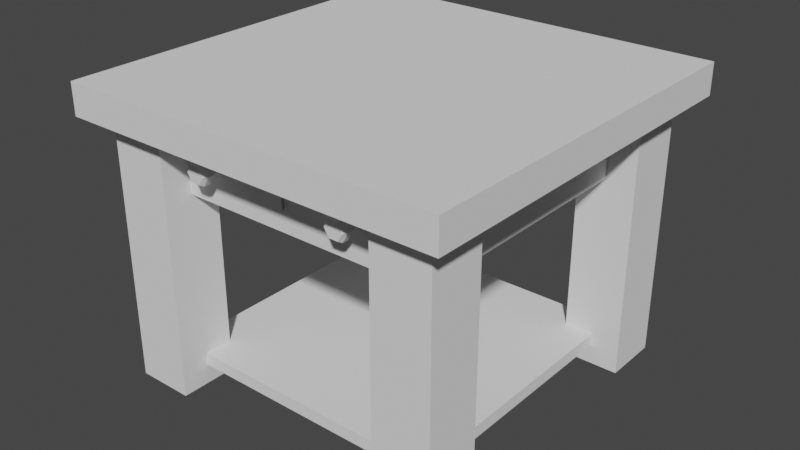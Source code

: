 # Source: coffee_table.blend  (saved by Blender 2.93.21; exported with 4.5.12 LTS)
import bpy
from mathutils import Matrix  # noqa: F401  (used for matrix-valued properties, if any)

bpy.ops.wm.read_factory_settings(use_empty=True)
scene = bpy.context.scene
scene.name = 'Scene'

# ---- collections
col_collection = bpy.data.collections.new('Collection'); scene.collection.children.link(col_collection)

# ---- world
world_world = bpy.data.worlds.new('World'); scene.world = world_world
world_world.use_nodes = True; world_world.node_tree.nodes.clear()
_N = world_world.node_tree.nodes; _L = world_world.node_tree.links
n0 = _N.new('ShaderNodeOutputWorld'); n0.name = 'World Output'; n0.location = (300, 300)
n1 = _N.new('ShaderNodeBackground'); n1.name = 'Background'; n1.location = (10, 300)
n1.inputs[0].default_value = (0.05088, 0.05088, 0.05088, 1.0)
_L.new(n1.outputs[0], n0.inputs[0])
n0.is_active_output = True
world_world.color = (0.05088, 0.05088, 0.05088)
world_world.use_sun_shadow = False
world_world.sun_shadow_jitter_overblur = 0.0

# ---- meshes
me_cube_003 = bpy.data.meshes.new('Cube.003')
me_cube_003.from_pydata([(-1.0, -1.0, -1.0), (-1.0, -1.0, 1.0), (-1.0, 1.0, -1.0), (-1.0, 1.0, 1.0), (1.0, -1.0, -1.0), (1.0, -1.0, 1.0), (1.0, 1.0, -1.0), (1.0, 1.0, 1.0), (-8.911, -1.0, -1.0), (-8.911, -1.0, 1.0), (-8.911, 1.0, -1.0), (-8.911, 1.0, 1.0), (-10.91, -1.0, -1.0), (-10.91, -1.0, 1.0), (-10.91, 1.0, -1.0), (-10.91, 1.0, 1.0), (-1.0, 10.91, -1.0), (-1.0, 10.91, 1.0), (-1.0, 8.911, -1.0), (-1.0, 8.911, 1.0), (1.0, 10.91, -1.0), (1.0, 10.91, 1.0), (1.0, 8.911, -1.0), (1.0, 8.911, 1.0), (-8.911, 10.91, -1.0), (-8.911, 10.91, 1.0), (-8.911, 8.911, -1.0), (-8.911, 8.911, 1.0), (-10.91, 10.91, -1.0), (-10.91, 10.91, 1.0), (-10.91, 8.911, -1.0), (-10.91, 8.911, 1.0), (0.0, 8.911, -1.0), (0.0, 8.911, 1.0), (0.0, 10.91, -1.0), (0.0, 10.91, 1.0), (-1.0, 9.911, -1.0), (-1.0, 9.911, 1.0), (1.0, 9.911, -1.0), (1.0, 9.911, 1.0), (0.0, 9.911, 1.0), (-9.911, 8.911, -1.0), (-9.911, 8.911, 1.0), (-9.911, 10.91, -1.0), (-9.911, 10.91, 1.0), (-8.911, 9.911, -1.0), (-8.911, 9.911, 1.0), (-10.91, 9.911, -1.0), (-10.91, 9.911, 1.0), (-9.911, 9.911, 1.0), (-1.0, 0.0, -1.0), (-1.0, 0.0, 1.0), (1.0, 0.0, -1.0), (1.0, 0.0, 1.0), (0.0, 1.0, -1.0), (0.0, 1.0, 1.0), (0.0, -1.0, -1.0), (0.0, -1.0, 1.0), (0.0, 0.0, 1.0), (-8.911, 0.0, -1.0), (-8.911, 0.0, 1.0), (-10.91, 0.0, -1.0), (-10.91, 0.0, 1.0), (-9.911, 1.0, -1.0), (-9.911, 1.0, 1.0), (-9.911, -1.0, -1.0), (-9.911, -1.0, 1.0), (-9.911, 0.0, 1.0), (-1.0, -5.025e-10, -1.317), (-1.0, -1.0, -1.317), (2.513e-10, 1.0, -1.317), (-1.0, 1.0, -1.317), (1.0, -5.025e-10, -1.317), (1.0, 1.0, -1.317), (2.513e-10, -1.0, -1.317), (1.0, -1.0, -1.317), (-8.911, -5.025e-10, -1.317), (-8.911, -1.0, -1.317), (-9.911, 1.0, -1.317), (-8.911, 1.0, -1.317), (-10.91, -5.025e-10, -1.317), (-10.91, 1.0, -1.317), (-9.911, -1.0, -1.317), (-10.91, -1.0, -1.317), (-1.0, 9.911, -1.317), (-1.0, 10.91, -1.317), (2.513e-10, 8.911, -1.317), (-1.0, 8.911, -1.317), (1.0, 9.911, -1.317), (1.0, 8.911, -1.317), (2.513e-10, 10.91, -1.317), (1.0, 10.91, -1.317), (-8.911, 9.911, -1.317), (-8.911, 10.91, -1.317), (-9.911, 8.911, -1.317), (-8.911, 8.911, -1.317), (-10.91, 9.911, -1.317), (-10.91, 8.911, -1.317), (-9.911, 10.91, -1.317), (-10.91, 10.91, -1.317), (-1.458, 1.458, -1.317), (-1.458, 1.458, -1.0), (-1.458, 8.454, -1.0), (-1.458, 8.454, -1.317), (-8.454, 8.454, -1.317), (-8.454, 8.454, -1.0), (-8.454, 1.458, -1.0), (-8.454, 1.458, -1.317), (-1.0, -5.025e-10, -8.098), (-1.0, -1.0, -8.098), (2.513e-10, 1.0, -8.098), (-1.0, 1.0, -8.098), (1.0, -5.025e-10, -8.098), (1.0, 1.0, -8.098), (2.513e-10, -1.0, -8.098), (1.0, -1.0, -8.098), (-8.911, -5.025e-10, -8.098), (-8.911, -1.0, -8.098), (-9.911, 1.0, -8.098), (-8.911, 1.0, -8.098), (-10.91, -5.025e-10, -8.098), (-10.91, 1.0, -8.098), (-9.911, -1.0, -8.098), (-10.91, -1.0, -8.098), (-1.0, 9.911, -8.098), (-1.0, 10.91, -8.098), (2.513e-10, 8.911, -8.098), (-1.0, 8.911, -8.098), (1.0, 9.911, -8.098), (1.0, 8.911, -8.098), (2.513e-10, 10.91, -8.098), (1.0, 10.91, -8.098), (-8.911, 9.911, -8.098), (-8.911, 10.91, -8.098), (-9.911, 8.911, -8.098), (-8.911, 8.911, -8.098), (-10.91, 9.911, -8.098), (-10.91, 8.911, -8.098), (-9.911, 10.91, -8.098), (-10.91, 10.91, -8.098), (2.513e-10, 9.911, -8.098), (-9.911, 9.911, -8.098), (2.513e-10, -5.025e-10, -8.098), (-9.911, -5.025e-10, -8.098), (1.0, 8.911, -7.415), (2.513e-10, 8.911, -7.415), (2.513e-10, 10.91, -7.415), (-1.0, 10.91, -7.415), (-1.0, 9.911, -7.415), (-1.1, 8.67, -7.415), (1.0, 9.911, -7.415), (1.0, 10.91, -7.415), (1.0, 1.0, -7.415), (1.0, -5.025e-10, -7.415), (-1.241, 1.1, -7.415), (2.513e-10, 1.0, -7.415), (-1.0, -1.0, -7.415), (-1.0, -5.025e-10, -7.415), (2.513e-10, -1.0, -7.415), (1.0, -1.0, -7.415), (-9.911, 10.91, -7.415), (-10.91, 10.91, -7.415), (-10.91, 8.911, -7.415), (-10.91, 9.911, -7.415), (-8.911, 9.911, -7.415), (-8.811, 8.67, -7.415), (-9.911, 8.911, -7.415), (-8.911, 10.91, -7.415), (-10.91, -1.0, -7.415), (-10.91, -5.025e-10, -7.415), (-9.911, 1.0, -7.415), (-10.91, 1.0, -7.415), (-9.911, -1.0, -7.415), (-8.911, -1.0, -7.415), (-8.911, -5.025e-10, -7.415), (-8.811, 1.241, -7.415), (1.0, 8.911, -6.985), (-1.0, 10.91, -6.985), (-1.1, 8.67, -6.985), (1.0, 10.91, -6.985), (2.513e-10, 8.911, -6.985), (2.513e-10, 10.91, -6.985), (-1.0, 9.911, -6.985), (1.0, 9.911, -6.985), (-10.91, 8.911, -6.985), (-8.911, 9.911, -6.985), (-9.911, 8.911, -6.985), (-9.911, 10.91, -6.985), (-10.91, 10.91, -6.985), (-10.91, 9.911, -6.985), (-8.811, 8.67, -6.985), (-8.911, 10.91, -6.985), (-10.91, -1.0, -6.985), (-10.91, 1.0, -6.985), (-8.911, -1.0, -6.985), (-8.911, -5.025e-10, -6.985), (-10.91, -5.025e-10, -6.985), (-9.911, 1.0, -6.985), (-9.911, -1.0, -6.985), (-8.811, 1.241, -6.985), (1.0, 1.0, -6.985), (-1.241, 1.1, -6.985), (-1.0, -1.0, -6.985), (1.0, -1.0, -6.985), (1.0, -5.025e-10, -6.985), (2.513e-10, 1.0, -6.985), (-1.0, -5.025e-10, -6.985), (2.513e-10, -1.0, -6.985), (-5.097, 4.956, -6.985), (-5.097, 4.956, -7.415), (-8.67, 8.811, -7.415), (-8.67, 1.1, -7.415), (-8.67, 1.1, -6.985), (-8.67, 8.811, -6.985), (-4.956, 4.814, -6.985), (-4.956, 4.814, -7.415), (-8.911, 1.0, -7.415), (-1.1, 1.241, -7.415), (-8.911, 1.0, -6.985), (-1.1, 1.241, -6.985), (-4.814, 4.956, -6.985), (-4.814, 4.956, -7.415), (-1.0, 1.0, -7.415), (-1.241, 8.811, -7.415), (-1.0, 1.0, -6.985), (-1.241, 8.811, -6.985), (-4.956, 5.097, -6.985), (-4.956, 5.097, -7.415), (-8.911, 8.911, -6.985), (-1.0, 8.911, -6.985), (-8.911, 8.911, -7.415), (-1.0, 8.911, -7.415), (-4.956, 4.956, -6.985), (-4.956, 4.956, -7.415)], [], [(50, 51, 3, 2), (54, 55, 7, 6), (52, 53, 5, 4), (56, 57, 1, 0), (43, 24, 93, 98), (58, 51, 1, 57), (59, 10, 11, 60), (63, 14, 15, 64), (61, 12, 13, 62), (65, 8, 9, 66), (95, 87, 103, 104), (67, 66, 9, 60), (30, 47, 96, 97), (32, 22, 23, 33), (38, 20, 21, 39), (34, 16, 17, 35), (12, 61, 80, 83), (40, 35, 17, 37), (27, 26, 18, 19), (41, 42, 31, 30), (47, 48, 29, 28), (43, 44, 25, 24), (54, 6, 73, 70), (49, 46, 25, 44), (39, 21, 35, 40), (41, 30, 97, 94), (20, 34, 35, 21), (32, 33, 55, 54), (71, 79, 107, 100), (23, 39, 40, 33), (33, 40, 37, 19), (0, 50, 68, 69), (22, 38, 39, 23), (16, 36, 37, 17), (48, 49, 44, 29), (32, 54, 70, 86), (28, 29, 44, 43), (42, 41, 63, 64), (59, 8, 77, 76), (31, 42, 49, 48), (42, 27, 46, 49), (2, 18, 102, 101), (30, 31, 48, 47), (24, 25, 46, 45), (55, 3, 51, 58), (47, 28, 99, 96), (6, 7, 53, 52), (0, 1, 51, 50), (8, 65, 82, 77), (7, 55, 58, 53), (53, 58, 57, 5), (36, 16, 85, 84), (4, 5, 57, 56), (79, 95, 104, 107), (64, 67, 60, 11), (4, 56, 74, 75), (14, 61, 62, 15), (8, 59, 60, 9), (16, 34, 90, 85), (15, 62, 67, 64), (62, 13, 66, 67), (52, 4, 75, 72), (12, 65, 66, 13), (27, 42, 64, 11), (63, 41, 94, 78), (26, 27, 11, 10), (33, 19, 3, 55), (19, 18, 2, 3), (45, 46, 37, 36), (46, 27, 19, 37), (157, 222, 111, 108), (170, 216, 119, 118), (95, 92, 84, 87), (174, 173, 117, 116), (173, 172, 122, 117), (147, 146, 130, 125), (159, 158, 114, 115), (171, 170, 118, 121), (144, 145, 126, 129), (152, 153, 112, 113), (161, 160, 138, 139), (163, 161, 139, 136), (222, 155, 110, 111), (168, 169, 120, 123), (87, 86, 70, 71), (162, 163, 136, 137), (164, 230, 135, 132), (156, 157, 108, 109), (94, 95, 79, 78), (45, 36, 84, 92), (56, 0, 69, 74), (38, 22, 89, 88), (20, 38, 88, 91), (61, 14, 81, 80), (28, 43, 98, 99), (6, 52, 72, 73), (34, 20, 91, 90), (76, 79, 71, 68), (22, 32, 86, 89), (65, 12, 83, 82), (14, 63, 78, 81), (24, 45, 92, 93), (10, 59, 50, 2), (59, 76, 68, 50), (102, 105, 104, 103), (107, 106, 101, 100), (101, 102, 103, 100), (105, 106, 107, 104), (18, 26, 105, 102), (87, 71, 100, 103), (26, 10, 106, 105), (10, 2, 101, 106), (142, 112, 115, 114), (143, 122, 123, 120), (140, 130, 131, 128), (141, 136, 139, 138), (124, 125, 130, 140), (127, 124, 140, 126), (126, 140, 128, 129), (132, 141, 138, 133), (135, 134, 141, 132), (134, 137, 136, 141), (110, 113, 112, 142), (111, 110, 142, 108), (108, 142, 114, 109), (118, 143, 120, 121), (119, 116, 143, 118), (116, 117, 122, 143), (231, 148, 124, 127), (169, 171, 121, 120), (153, 159, 115, 112), (151, 150, 128, 131), (172, 168, 123, 122), (148, 147, 125, 124), (155, 152, 113, 110), (145, 231, 127, 126), (158, 156, 109, 114), (150, 144, 129, 128), (166, 162, 137, 134), (146, 151, 131, 130), (160, 167, 133, 138), (167, 164, 132, 133), (230, 166, 134, 135), (216, 174, 116, 119), (181, 179, 151, 146), (183, 176, 144, 150), (222, 224, 229, 231), (182, 177, 147, 148), (179, 183, 150, 151), (228, 230, 231, 229), (176, 180, 145, 144), (177, 181, 146, 147), (207, 202, 156, 158), (205, 200, 152, 155), (204, 203, 159, 153), (202, 206, 157, 156), (155, 222, 231, 145), (200, 204, 153, 152), (203, 207, 158, 159), (216, 218, 224, 222), (170, 197, 186, 166), (191, 185, 164, 167), (187, 191, 167, 160), (186, 184, 162, 166), (185, 228, 229, 182), (184, 189, 163, 162), (189, 188, 161, 163), (188, 187, 160, 161), (174, 216, 222, 157), (198, 192, 168, 172), (196, 193, 171, 169), (192, 196, 169, 168), (193, 197, 170, 171), (194, 198, 172, 173), (195, 194, 173, 174), (216, 170, 166, 230), (85, 90, 181, 177), (89, 86, 180, 176), (87, 84, 182, 229), (91, 88, 183, 179), (84, 85, 177, 182), (86, 87, 229, 180), (88, 89, 176, 183), (90, 91, 179, 181), (99, 98, 187, 188), (96, 99, 188, 189), (97, 96, 189, 184), (92, 95, 228, 185), (94, 97, 184, 186), (98, 93, 191, 187), (93, 92, 185, 191), (95, 94, 186, 228), (78, 79, 218, 197), (76, 77, 194, 195), (77, 82, 198, 194), (81, 78, 197, 193), (83, 80, 196, 192), (80, 81, 193, 196), (82, 83, 192, 198), (79, 76, 195, 218), (68, 71, 224, 206), (75, 74, 207, 203), (73, 72, 204, 200), (71, 70, 205, 224), (69, 68, 206, 202), (72, 75, 203, 204), (70, 73, 200, 205), (74, 69, 202, 207), (224, 205, 180, 229), (205, 155, 145, 180), (230, 164, 148, 231), (164, 185, 182, 148), (197, 218, 228, 186), (218, 216, 230, 228), (218, 195, 206, 224), (195, 174, 157, 206), (209, 165, 175), (208, 199, 190), (210, 227, 223), (226, 213, 225), (217, 221, 149), (220, 219, 178), (211, 215, 154), (214, 212, 201), (175, 165, 230, 216), (190, 199, 218, 228), (208, 190, 228, 232), (165, 209, 233, 230), (199, 208, 232, 218), (209, 175, 216, 233), (211, 154, 222, 216), (201, 212, 218, 224), (214, 201, 224, 232), (154, 215, 233, 222), (212, 214, 232, 218), (215, 211, 216, 233), (217, 149, 231, 222), (178, 219, 224, 229), (219, 220, 232, 224), (221, 217, 222, 233), (149, 221, 233, 231), (220, 178, 229, 232), (225, 213, 228, 229), (210, 223, 231, 230), (213, 226, 232, 228), (227, 210, 230, 233), (223, 227, 233, 231), (226, 225, 229, 232)])
_uv = me_cube_003.uv_layers.new(name='UVMap')
_uv.uv.foreach_set('vector', [0.375, 0.125, 0.625, 0.125, 0.625, 0.25, 0.375, 0.25, 0.375, 0.375, 0.625, 0.375, 0.625, 0.5, 0.375, 0.5, 0.375, 0.625, 0.625, 0.625, 0.625, 0.75, 0.375, 0.75, 0.375, 0.875, 0.625, 0.875, 0.625, 1.0, 0.375, 1.0, 0.375, 0.875, 0.375, 1.0, 0.375, 1.0, 0.375, 0.875, 0.75, 0.625, 0.875, 0.625, 0.875, 0.75, 0.75, 0.75, 0.375, 0.125, 0.375, 0.25, 0.625, 0.25, 0.625, 0.125, 0.375, 0.375, 0.375, 0.5, 0.625, 0.5, 0.625, 0.375, 0.375, 0.625, 0.375, 0.75, 0.625, 0.75, 0.625, 0.625, 0.375, 0.875, 0.375, 1.0, 0.625, 1.0, 0.625, 0.875, 0.125, 0.5, 0.125, 0.5, 0.125, 0.5, 0.125, 0.5, 0.75, 0.625, 0.75, 0.75, 0.875, 0.75, 0.875, 0.625, 0.375, 0.5, 0.375, 0.625, 0.375, 0.625, 0.375, 0.5, 0.375, 0.375, 0.375, 0.5, 0.625, 0.5, 0.625, 0.375, 0.375, 0.625, 0.375, 0.75, 0.625, 0.75, 0.625, 0.625, 0.375, 0.875, 0.375, 1.0, 0.625, 1.0, 0.625, 0.875, 0.375, 0.75, 0.375, 0.625, 0.375, 0.625, 0.375, 0.75, 0.75, 0.625, 0.75, 0.75, 0.875, 0.75, 0.875, 0.625, 0.625, 0.25, 0.375, 0.25, 0.375, 0.25, 0.625, 0.25, 0.375, 0.375, 0.625, 0.375, 0.625, 0.5, 0.375, 0.5, 0.375, 0.625, 0.625, 0.625, 0.625, 0.75, 0.375, 0.75, 0.375, 0.875, 0.625, 0.875, 0.625, 1.0, 0.375, 1.0, 0.375, 0.375, 0.375, 0.5, 0.375, 0.5, 0.375, 0.375, 0.75, 0.625, 0.875, 0.625, 0.875, 0.75, 0.75, 0.75, 0.625, 0.625, 0.625, 0.75, 0.75, 0.75, 0.75, 0.625, 0.375, 0.375, 0.375, 0.5, 0.375, 0.5, 0.375, 0.375, 0.375, 0.75, 0.375, 0.875, 0.625, 0.875, 0.625, 0.75, 0.375, 0.375, 0.625, 0.375, 0.625, 0.375, 0.375, 0.375, 0.125, 0.5, 0.125, 0.5, 0.125, 0.5, 0.125, 0.5, 0.625, 0.5, 0.625, 0.625, 0.75, 0.625, 0.75, 0.5, 0.75, 0.5, 0.75, 0.625, 0.875, 0.625, 0.875, 0.5, 0.375, 0.0, 0.375, 0.125, 0.375, 0.125, 0.375, 0.0, 0.375, 0.5, 0.375, 0.625, 0.625, 0.625, 0.625, 0.5, 0.375, 0.0, 0.375, 0.125, 0.625, 0.125, 0.625, 0.0, 0.625, 0.625, 0.75, 0.625, 0.75, 0.75, 0.625, 0.75, 0.375, 0.375, 0.375, 0.375, 0.375, 0.375, 0.375, 0.375, 0.375, 0.75, 0.625, 0.75, 0.625, 0.875, 0.375, 0.875, 0.625, 0.375, 0.375, 0.375, 0.375, 0.375, 0.625, 0.375, 0.375, 0.125, 0.375, 0.0, 0.375, 0.0, 0.375, 0.125, 0.625, 0.5, 0.75, 0.5, 0.75, 0.625, 0.625, 0.625, 0.75, 0.5, 0.875, 0.5, 0.875, 0.625, 0.75, 0.625, 0.375, 0.25, 0.375, 0.25, 0.375, 0.25, 0.375, 0.25, 0.375, 0.5, 0.625, 0.5, 0.625, 0.625, 0.375, 0.625, 0.375, 0.0, 0.625, 0.0, 0.625, 0.125, 0.375, 0.125, 0.75, 0.5, 0.875, 0.5, 0.875, 0.625, 0.75, 0.625, 0.375, 0.625, 0.375, 0.75, 0.375, 0.75, 0.375, 0.625, 0.375, 0.5, 0.625, 0.5, 0.625, 0.625, 0.375, 0.625, 0.375, 0.0, 0.625, 0.0, 0.625, 0.125, 0.375, 0.125, 0.375, 1.0, 0.375, 0.875, 0.375, 0.875, 0.375, 1.0, 0.625, 0.5, 0.75, 0.5, 0.75, 0.625, 0.625, 0.625, 0.625, 0.625, 0.75, 0.625, 0.75, 0.75, 0.625, 0.75, 0.375, 0.125, 0.375, 0.0, 0.375, 0.0, 0.375, 0.125, 0.375, 0.75, 0.625, 0.75, 0.625, 0.875, 0.375, 0.875, 0.125, 0.5, 0.125, 0.5, 0.125, 0.5, 0.125, 0.5, 0.75, 0.5, 0.75, 0.625, 0.875, 0.625, 0.875, 0.5, 0.375, 0.75, 0.375, 0.875, 0.375, 0.875, 0.375, 0.75, 0.375, 0.5, 0.375, 0.625, 0.625, 0.625, 0.625, 0.5, 0.375, 0.0, 0.375, 0.125, 0.625, 0.125, 0.625, 0.0, 0.375, 1.0, 0.375, 0.875, 0.375, 0.875, 0.375, 1.0, 0.625, 0.5, 0.625, 0.625, 0.75, 0.625, 0.75, 0.5, 0.625, 0.625, 0.625, 0.75, 0.75, 0.75, 0.75, 0.625, 0.375, 0.625, 0.375, 0.75, 0.375, 0.75, 0.375, 0.625, 0.375, 0.75, 0.375, 0.875, 0.625, 0.875, 0.625, 0.75, 0.875, 0.5, 0.75, 0.5, 0.75, 0.5, 0.875, 0.5, 0.375, 0.375, 0.375, 0.375, 0.375, 0.375, 0.375, 0.375, 0.375, 0.25, 0.625, 0.25, 0.625, 0.25, 0.375, 0.25, 0.75, 0.5, 0.875, 0.5, 0.875, 0.5, 0.75, 0.5, 0.625, 0.25, 0.375, 0.25, 0.375, 0.25, 0.625, 0.25, 0.375, 0.125, 0.625, 0.125, 0.625, 0.125, 0.375, 0.125, 0.875, 0.625, 0.875, 0.5, 0.875, 0.5, 0.875, 0.625, 0.125, 0.625, 0.125, 0.5, 0.125, 0.5, 0.125, 0.625, 0.25, 0.5, 0.125, 0.5, 0.125, 0.5, 0.25, 0.5, 0.125, 0.5, 0.125, 0.625, 0.125, 0.625, 0.125, 0.5, 0.375, 0.125, 0.375, 0.0, 0.375, 0.0, 0.375, 0.125, 0.375, 1.0, 0.375, 0.875, 0.375, 0.875, 0.375, 1.0, 0.375, 1.0, 0.375, 0.875, 0.375, 0.875, 0.375, 1.0, 0.375, 0.75, 0.375, 0.875, 0.375, 0.875, 0.375, 0.75, 0.375, 0.5, 0.375, 0.375, 0.375, 0.375, 0.375, 0.5, 0.375, 0.5, 0.375, 0.375, 0.375, 0.375, 0.375, 0.5, 0.375, 0.5, 0.375, 0.625, 0.375, 0.625, 0.375, 0.5, 0.375, 0.75, 0.375, 0.875, 0.375, 0.875, 0.375, 0.75, 0.375, 0.625, 0.375, 0.75, 0.375, 0.75, 0.375, 0.625, 0.125, 0.5, 0.25, 0.5, 0.25, 0.5, 0.125, 0.5, 0.375, 0.75, 0.375, 0.625, 0.375, 0.625, 0.375, 0.75, 0.125, 0.5, 0.25, 0.5, 0.25, 0.5, 0.125, 0.5, 0.375, 0.5, 0.375, 0.625, 0.375, 0.625, 0.375, 0.5, 0.125, 0.625, 0.125, 0.5, 0.125, 0.5, 0.125, 0.625, 0.375, 0.0, 0.375, 0.125, 0.375, 0.125, 0.375, 0.0, 0.25, 0.5, 0.125, 0.5, 0.125, 0.5, 0.25, 0.5, 0.375, 0.125, 0.375, 0.125, 0.375, 0.125, 0.375, 0.125, 0.375, 0.875, 0.375, 1.0, 0.375, 1.0, 0.375, 0.875, 0.375, 0.625, 0.375, 0.5, 0.375, 0.5, 0.375, 0.625, 0.375, 0.75, 0.375, 0.625, 0.375, 0.625, 0.375, 0.75, 0.375, 0.625, 0.375, 0.5, 0.375, 0.5, 0.375, 0.625, 0.375, 0.75, 0.375, 0.875, 0.375, 0.875, 0.375, 0.75, 0.375, 0.5, 0.375, 0.625, 0.375, 0.625, 0.375, 0.5, 0.375, 0.875, 0.375, 0.75, 0.375, 0.75, 0.375, 0.875, 0.125, 0.625, 0.125, 0.5, 0.125, 0.5, 0.125, 0.625, 0.375, 0.5, 0.375, 0.375, 0.375, 0.375, 0.375, 0.5, 0.375, 0.875, 0.375, 0.75, 0.375, 0.75, 0.375, 0.875, 0.375, 0.5, 0.375, 0.375, 0.375, 0.375, 0.375, 0.5, 0.375, 0.0, 0.375, 0.125, 0.375, 0.125, 0.375, 0.0, 0.375, 0.25, 0.375, 0.125, 0.375, 0.125, 0.375, 0.25, 0.375, 0.125, 0.375, 0.125, 0.375, 0.125, 0.375, 0.125, 0.375, 0.25, 0.375, 0.25, 0.375, 0.25, 0.375, 0.25, 0.375, 0.25, 0.375, 0.25, 0.375, 0.25, 0.375, 0.25, 0.375, 0.25, 0.375, 0.25, 0.375, 0.25, 0.375, 0.25, 0.375, 0.25, 0.375, 0.25, 0.375, 0.25, 0.375, 0.25, 0.375, 0.25, 0.375, 0.25, 0.375, 0.25, 0.375, 0.25, 0.125, 0.5, 0.125, 0.5, 0.125, 0.5, 0.125, 0.5, 0.375, 0.25, 0.375, 0.25, 0.375, 0.25, 0.375, 0.25, 0.375, 0.25, 0.375, 0.25, 0.375, 0.25, 0.375, 0.25, 0.25, 0.625, 0.375, 0.625, 0.375, 0.75, 0.25, 0.75, 0.25, 0.625, 0.25, 0.75, 0.375, 0.75, 0.375, 0.625, 0.25, 0.625, 0.25, 0.75, 0.375, 0.75, 0.375, 0.625, 0.25, 0.625, 0.375, 0.625, 0.375, 0.75, 0.25, 0.75, 0.125, 0.625, 0.125, 0.75, 0.25, 0.75, 0.25, 0.625, 0.125, 0.5, 0.125, 0.625, 0.25, 0.625, 0.25, 0.5, 0.25, 0.5, 0.25, 0.625, 0.375, 0.625, 0.375, 0.5, 0.125, 0.625, 0.25, 0.625, 0.25, 0.75, 0.125, 0.75, 0.125, 0.5, 0.25, 0.5, 0.25, 0.625, 0.125, 0.625, 0.25, 0.5, 0.375, 0.5, 0.375, 0.625, 0.25, 0.625, 0.25, 0.5, 0.375, 0.5, 0.375, 0.625, 0.25, 0.625, 0.125, 0.5, 0.25, 0.5, 0.25, 0.625, 0.125, 0.625, 0.125, 0.625, 0.25, 0.625, 0.25, 0.75, 0.125, 0.75, 0.25, 0.5, 0.25, 0.625, 0.375, 0.625, 0.375, 0.5, 0.125, 0.5, 0.125, 0.625, 0.25, 0.625, 0.25, 0.5, 0.125, 0.625, 0.125, 0.75, 0.25, 0.75, 0.25, 0.625, 0.125, 0.5, 0.125, 0.625, 0.125, 0.625, 0.125, 0.5, 0.375, 0.625, 0.375, 0.5, 0.375, 0.5, 0.375, 0.625, 0.375, 0.625, 0.375, 0.75, 0.375, 0.75, 0.375, 0.625, 0.375, 0.75, 0.375, 0.625, 0.375, 0.625, 0.375, 0.75, 0.375, 0.875, 0.375, 0.75, 0.375, 0.75, 0.375, 0.875, 0.375, 0.125, 0.375, 0.0, 0.375, 0.0, 0.375, 0.125, 0.375, 0.375, 0.375, 0.5, 0.375, 0.5, 0.375, 0.375, 0.25, 0.5, 0.125, 0.5, 0.125, 0.5, 0.25, 0.5, 0.375, 0.875, 0.375, 1.0, 0.375, 1.0, 0.375, 0.875, 0.375, 0.625, 0.375, 0.5, 0.375, 0.5, 0.375, 0.625, 0.375, 0.375, 0.375, 0.5, 0.375, 0.5, 0.375, 0.375, 0.375, 0.875, 0.375, 0.75, 0.375, 0.75, 0.375, 0.875, 0.375, 0.875, 0.375, 1.0, 0.375, 1.0, 0.375, 0.875, 0.375, 0.0, 0.375, 0.125, 0.375, 0.125, 0.375, 0.0, 0.125, 0.5, 0.25, 0.5, 0.25, 0.5, 0.125, 0.5, 0.125, 0.5, 0.125, 0.625, 0.125, 0.625, 0.125, 0.5, 0.375, 0.875, 0.375, 0.75, 0.375, 0.75, 0.375, 0.875, 0.375, 0.625, 0.375, 0.5, 0.375, 0.5, 0.375, 0.625, 0.125, 0.5, 0.125, 0.5, 0.125, 0.5, 0.125, 0.5, 0.375, 0.125, 0.375, 0.0, 0.375, 0.0, 0.375, 0.125, 0.375, 0.75, 0.375, 0.625, 0.375, 0.625, 0.375, 0.75, 0.125, 0.5, 0.125, 0.5, 0.125, 0.5, 0.125, 0.5, 0.375, 0.5, 0.375, 0.375, 0.375, 0.375, 0.375, 0.5, 0.375, 1.0, 0.375, 0.875, 0.375, 0.875, 0.375, 1.0, 0.375, 0.875, 0.375, 1.0, 0.375, 1.0, 0.375, 0.875, 0.375, 0.375, 0.375, 0.5, 0.375, 0.5, 0.375, 0.375, 0.375, 0.625, 0.375, 0.75, 0.375, 0.75, 0.375, 0.625, 0.375, 0.0, 0.375, 0.125, 0.375, 0.125, 0.375, 0.0, 0.25, 0.5, 0.125, 0.5, 0.125, 0.5, 0.25, 0.5, 0.375, 0.5, 0.375, 0.625, 0.375, 0.625, 0.375, 0.5, 0.375, 0.75, 0.375, 0.875, 0.375, 0.875, 0.375, 0.75, 0.125, 0.5, 0.125, 0.5, 0.125, 0.5, 0.125, 0.5, 0.375, 0.375, 0.375, 0.375, 0.375, 0.375, 0.375, 0.375, 0.375, 0.0, 0.375, 0.125, 0.375, 0.125, 0.375, 0.0, 0.375, 0.875, 0.375, 1.0, 0.375, 1.0, 0.375, 0.875, 0.375, 0.375, 0.375, 0.5, 0.375, 0.5, 0.375, 0.375, 0.125, 0.625, 0.125, 0.5, 0.125, 0.5, 0.125, 0.625, 0.375, 0.5, 0.375, 0.625, 0.375, 0.625, 0.375, 0.5, 0.375, 0.625, 0.375, 0.75, 0.375, 0.75, 0.375, 0.625, 0.375, 0.75, 0.375, 0.875, 0.375, 0.875, 0.375, 0.75, 0.125, 0.625, 0.125, 0.5, 0.125, 0.5, 0.125, 0.625, 0.375, 0.875, 0.375, 0.75, 0.375, 0.75, 0.375, 0.875, 0.375, 0.625, 0.375, 0.5, 0.375, 0.5, 0.375, 0.625, 0.375, 0.75, 0.375, 0.625, 0.375, 0.625, 0.375, 0.75, 0.375, 0.5, 0.375, 0.375, 0.375, 0.375, 0.375, 0.5, 0.375, 1.0, 0.375, 0.875, 0.375, 0.875, 0.375, 1.0, 0.375, 0.125, 0.375, 0.0, 0.375, 0.0, 0.375, 0.125, 0.125, 0.5, 0.25, 0.5, 0.25, 0.5, 0.125, 0.5, 0.375, 1.0, 0.375, 0.875, 0.375, 0.875, 0.375, 1.0, 0.375, 0.5, 0.375, 0.375, 0.375, 0.375, 0.375, 0.5, 0.125, 0.5, 0.125, 0.625, 0.125, 0.625, 0.125, 0.5, 0.375, 0.75, 0.375, 0.625, 0.375, 0.625, 0.375, 0.75, 0.375, 0.125, 0.375, 0.0, 0.375, 0.0, 0.375, 0.125, 0.25, 0.5, 0.125, 0.5, 0.125, 0.5, 0.25, 0.5, 0.375, 0.625, 0.375, 0.5, 0.375, 0.5, 0.375, 0.625, 0.375, 0.875, 0.375, 0.75, 0.375, 0.75, 0.375, 0.875, 0.375, 0.75, 0.375, 0.875, 0.375, 0.875, 0.375, 0.75, 0.375, 0.625, 0.375, 0.75, 0.375, 0.75, 0.375, 0.625, 0.375, 0.5, 0.375, 0.625, 0.375, 0.625, 0.375, 0.5, 0.125, 0.625, 0.125, 0.5, 0.125, 0.5, 0.125, 0.625, 0.375, 0.375, 0.375, 0.5, 0.375, 0.5, 0.375, 0.375, 0.375, 0.875, 0.375, 1.0, 0.375, 1.0, 0.375, 0.875, 0.375, 0.0, 0.375, 0.125, 0.375, 0.125, 0.375, 0.0, 0.125, 0.5, 0.25, 0.5, 0.25, 0.5, 0.125, 0.5, 0.25, 0.5, 0.125, 0.5, 0.125, 0.5, 0.25, 0.5, 0.375, 0.125, 0.375, 0.0, 0.375, 0.0, 0.375, 0.125, 0.375, 1.0, 0.375, 0.875, 0.375, 0.875, 0.375, 1.0, 0.375, 0.5, 0.375, 0.375, 0.375, 0.375, 0.375, 0.5, 0.375, 0.75, 0.375, 0.625, 0.375, 0.625, 0.375, 0.75, 0.375, 0.625, 0.375, 0.5, 0.375, 0.5, 0.375, 0.625, 0.375, 0.875, 0.375, 0.75, 0.375, 0.75, 0.375, 0.875, 0.125, 0.5, 0.125, 0.625, 0.125, 0.625, 0.125, 0.5, 0.125, 0.625, 0.125, 0.5, 0.125, 0.5, 0.125, 0.625, 0.375, 0.75, 0.375, 0.875, 0.375, 0.875, 0.375, 0.75, 0.375, 0.5, 0.375, 0.625, 0.375, 0.625, 0.375, 0.5, 0.125, 0.5, 0.25, 0.5, 0.25, 0.5, 0.125, 0.5, 0.375, 0.0, 0.375, 0.125, 0.375, 0.125, 0.375, 0.0, 0.375, 0.625, 0.375, 0.75, 0.375, 0.75, 0.375, 0.625, 0.375, 0.375, 0.375, 0.5, 0.375, 0.5, 0.375, 0.375, 0.375, 0.875, 0.375, 1.0, 0.375, 1.0, 0.375, 0.875, 0.125, 0.5, 0.25, 0.5, 0.25, 0.5, 0.125, 0.5, 0.375, 0.375, 0.375, 0.375, 0.375, 0.375, 0.375, 0.375, 0.125, 0.5, 0.125, 0.625, 0.125, 0.625, 0.125, 0.5, 0.375, 0.125, 0.375, 0.125, 0.375, 0.125, 0.375, 0.125, 0.25, 0.5, 0.125, 0.5, 0.125, 0.5, 0.25, 0.5, 0.125, 0.5, 0.125, 0.5, 0.125, 0.5, 0.125, 0.5, 0.125, 0.5, 0.125, 0.625, 0.125, 0.625, 0.125, 0.5, 0.375, 0.125, 0.375, 0.125, 0.375, 0.125, 0.375, 0.125, 0.0, 0.0, 0.0, 0.0, 0.0, 0.0, 0.0, 0.0, 0.0, 0.0, 0.0, 0.0, 0.0, 0.0, 0.0, 0.0, 0.0, 0.0, 0.0, 0.0, 0.0, 0.0, 0.0, 0.0, 0.0, 0.0, 0.0, 0.0, 0.0, 0.0, 0.0, 0.0, 0.0, 0.0, 0.0, 0.0, 0.0, 0.0, 0.0, 0.0, 0.0, 0.0, 0.0, 0.0, 0.0, 0.0, 0.0, 0.0, 0.0, 0.0, 0.0, 0.0, 0.0, 0.0, 0.0, 0.0, 0.0, 0.0, 0.0, 0.0, 0.0, 0.0, 0.0, 0.0, 0.0, 0.0, 0.0, 0.0, 0.0, 0.0, 0.0, 0.0, 0.0, 0.0, 0.0, 0.0, 0.0, 0.0, 0.0, 0.0, 0.0, 0.0, 0.0, 0.0, 0.0, 0.0, 0.0, 0.0, 0.0, 0.0, 0.0, 0.0, 0.0, 0.0, 0.0, 0.0, 0.0, 0.0, 0.0, 0.0, 0.0, 0.0, 0.0, 0.0, 0.0, 0.0, 0.0, 0.0, 0.0, 0.0, 0.0, 0.0, 0.0, 0.0, 0.0, 0.0, 0.0, 0.0, 0.0, 0.0, 0.0, 0.0, 0.0, 0.0, 0.0, 0.0, 0.0, 0.0, 0.0, 0.0, 0.0, 0.0, 0.0, 0.0, 0.0, 0.0, 0.0, 0.0, 0.0, 0.0, 0.0, 0.0, 0.0, 0.0, 0.0, 0.0, 0.0, 0.0, 0.0, 0.0, 0.0, 0.0, 0.0, 0.0, 0.0, 0.0, 0.0, 0.0, 0.0, 0.0, 0.0, 0.0, 0.0, 0.0, 0.0, 0.0, 0.0, 0.0, 0.0, 0.0, 0.0, 0.0, 0.0, 0.0, 0.0, 0.0, 0.0, 0.0, 0.0, 0.0, 0.0, 0.0, 0.0, 0.0, 0.0, 0.0, 0.0, 0.0, 0.0, 0.0, 0.0, 0.0, 0.0, 0.0, 0.0, 0.0, 0.0, 0.0, 0.0, 0.0, 0.0, 0.0, 0.0, 0.0, 0.0, 0.0, 0.0, 0.0, 0.0, 0.0, 0.0, 0.0, 0.0, 0.0, 0.0, 0.0, 0.0, 0.0, 0.0, 0.0, 0.0, 0.0, 0.0, 0.0, 0.0, 0.0, 0.0, 0.0, 0.0, 0.0, 0.0, 0.0, 0.0, 0.0, 0.0, 0.0, 0.0, 0.0, 0.0, 0.0])
me_cube_003.use_remesh_fix_poles = True
me_cube_003.use_remesh_preserve_attributes = False
me_cube_003.update()
me_plane = bpy.data.meshes.new('Plane')
me_plane.from_pydata([(-2.614, -2.614, 0.0), (2.614, -2.614, 0.0), (-2.614, 2.614, -5.96e-08), (2.614, 2.614, 0.0), (-2.614, 2.614, 0.4239), (-2.614, -2.614, 0.4239), (2.614, -2.614, 0.4239), (2.614, 2.614, 0.4239)], [], [(0, 2, 3, 1), (5, 6, 7, 4), (1, 3, 7, 6), (2, 0, 5, 4), (3, 2, 4, 7), (0, 1, 6, 5)])
_uv = me_plane.uv_layers.new(name='UVMap')
_uv.uv.foreach_set('vector', [0.0, 0.0, 0.0, 1.0, 1.0, 1.0, 1.0, 0.0, 0.0, 0.0, 1.0, 0.0, 1.0, 1.0, 0.0, 1.0, 1.0, 0.0, 1.0, 1.0, 1.0, 1.0, 1.0, 0.0, 0.0, 1.0, 0.0, 0.0, 0.0, 0.0, 0.0, 1.0, 1.0, 1.0, 0.0, 1.0, 0.0, 1.0, 1.0, 1.0, 0.0, 0.0, 1.0, 0.0, 1.0, 0.0, 0.0, 0.0])
me_plane.use_remesh_fix_poles = True
me_plane.use_remesh_preserve_attributes = False
me_plane.update()
me_cube_005 = bpy.data.meshes.new('Cube.005')
me_cube_005.from_pydata([(-3.401, -0.6788, -1.358), (-3.401, -0.6788, 1.358), (-3.401, 0.6788, -1.358), (-3.401, 0.6788, 1.358), (3.401, -0.6788, -1.358), (3.401, -0.6788, 1.358), (3.401, 0.6788, -1.358), (3.401, 0.6788, 1.358), (1.134, 0.6788, -1.358), (-1.134, 0.6788, -1.358), (-1.134, 0.6788, 1.358), (1.134, 0.6788, 1.358), (-1.134, -0.6788, -1.358), (1.134, -0.6788, -1.358), (1.134, -0.6788, 1.358), (-1.134, -0.6788, 1.358), (-3.401, -0.6788, -3.576e-07), (-3.401, 0.6788, -3.576e-07), (3.401, 0.6788, -3.576e-07), (3.401, -0.6788, -3.576e-07), (1.134, -0.6788, -3.576e-07), (-1.134, -0.6788, -3.576e-07), (-1.134, 0.6788, -3.576e-07), (1.134, 0.6788, -3.576e-07), (2.267, 0.6788, 1.358), (2.267, -0.6788, -1.358), (2.267, 0.6788, -1.358), (2.267, -0.6788, 1.358), (2.267, -0.6788, -3.576e-07), (2.267, 0.6788, -3.576e-07), (0.0, 0.6788, -1.358), (0.0, 0.6788, 1.358), (0.0, -0.6788, -1.358), (0.0, -0.6788, 1.358), (0.0, 0.6788, -3.576e-07), (-2.267, 0.6788, -1.358), (-2.267, -0.6788, 1.358), (-2.267, 0.6788, 1.358), (-2.267, -0.6788, -1.358), (-2.267, 0.6788, -3.576e-07), (-2.267, -0.6788, -3.576e-07), (-0.2107, -0.2477, -2.384e-07), (-0.1054, -0.2477, 0.2882), (0.1054, -0.2477, 0.2882), (0.2107, -0.2477, -2.675e-07), (0.07808, -0.2477, -0.2882), (-0.07808, -0.2477, -0.2882), (0.1054, -0.2477, -0.2882), (-0.1054, -0.2477, -0.2882), (0.07808, -0.2477, -0.8304), (-0.07808, -0.2477, -0.8304), (0.0, -0.6788, 0.2882), (-0.1054, -0.6788, 0.2882), (-0.2107, -0.6788, -2.384e-07), (-0.2107, -0.6788, -3.576e-07), (-0.1054, -0.6788, -0.2882), (0.0, -0.6788, -0.8304), (-0.07808, -0.6788, -0.2882), (-0.07808, -0.6788, -0.8304), (0.2107, -0.6788, -3.576e-07), (0.07808, -0.6788, -0.8304), (0.1054, -0.6788, -0.2882), (0.07808, -0.6788, -0.2882), (0.2107, -0.6788, -2.675e-07), (0.1054, -0.6788, 0.2882), (-0.1807, -0.2477, -2.372e-07), (-0.08819, -0.2477, 0.2636), (0.08819, -0.2477, 0.2636), (0.1807, -0.2477, -2.663e-07), (0.08819, -0.2477, -0.2636), (-0.08819, -0.2477, -0.2636), (0.05689, -0.2477, -0.267), (0.05689, -0.2477, -0.8093), (-0.05689, -0.2477, -0.267), (-0.05689, -0.2477, -0.8093), (-2.457e-09, -0.6788, 0.2636), (-0.08819, -0.6788, 0.2636), (-0.1807, -0.6788, -2.372e-07), (-0.1807, -0.6788, -2.412e-07), (-0.08819, -0.6788, -0.2636), (-0.05689, -0.6788, -0.267), (-0.05689, -0.6788, -0.8093), (0.0, -0.6788, -0.8093), (0.05689, -0.6788, -0.8093), (0.1807, -0.6788, -2.412e-07), (0.08819, -0.6788, -0.2636), (0.05689, -0.6788, -0.267), (0.1807, -0.6788, -2.663e-07), (0.08819, -0.6788, 0.2636), (0.0, -0.7532, 0.2882), (-0.1054, -0.7532, 0.2882), (-0.2107, -0.7532, -2.384e-07), (-0.2107, -0.7532, -3.576e-07), (-0.1054, -0.7532, -0.2882), (-0.07808, -0.7532, -0.2882), (-0.07808, -0.7532, -0.8304), (0.0, -0.7532, -0.8304), (0.07808, -0.7532, -0.8304), (0.2107, -0.7532, -3.576e-07), (0.1054, -0.7532, -0.2882), (0.07808, -0.7532, -0.2882), (0.2107, -0.7532, -2.675e-07), (0.1054, -0.7532, 0.2882), (-0.08819, -0.7532, -0.2636), (0.05689, -0.7532, -0.267), (0.08819, -0.7532, 0.2636), (-2.457e-09, -0.7532, 0.2636), (0.08819, -0.7532, -0.2636), (0.1807, -0.7532, -2.412e-07), (-0.08819, -0.7532, 0.2636), (-0.1807, -0.7532, -2.372e-07), (-0.1807, -0.7532, -2.412e-07), (-0.05689, -0.7532, -0.267), (-0.05689, -0.7532, -0.8093), (0.0, -0.7532, -0.8093), (0.05689, -0.7532, -0.8093), (0.1807, -0.7532, -2.663e-07), (-3.401, 11.42, -1.358), (3.401, 11.42, -1.358), (1.134, 11.42, -1.358), (-1.134, 11.42, -1.358), (2.267, 11.42, -1.358), (0.0, 11.42, -1.358), (-2.267, 11.42, -1.358), (-3.401, 0.6788, 1.087), (3.401, 0.6788, 1.087), (-3.401, 11.42, 1.087), (3.401, 11.42, 1.087), (1.134, 11.42, 1.087), (-1.134, 11.42, 1.087), (2.267, 11.42, 1.087), (0.0, 11.42, 1.087), (-2.267, 11.42, 1.087), (-3.204, 0.6788, -1.302), (3.204, 0.6788, -1.302), (1.068, 0.6788, -1.302), (-1.068, 0.6788, -1.302), (2.136, 0.6788, -1.302), (7.429e-09, 0.6788, -1.302), (-2.136, 0.6788, -1.302), (-3.204, 11.18, -1.302), (3.204, 11.18, -1.302), (1.068, 11.18, -1.302), (-1.068, 11.18, -1.302), (2.136, 11.18, -1.302), (7.429e-09, 11.18, -1.302), (-2.136, 11.18, -1.302), (-3.204, 0.6788, 1.087), (3.204, 0.6788, 1.087), (-3.204, 11.18, 1.087), (3.204, 11.18, 1.087), (1.068, 11.18, 1.087), (-1.068, 11.18, 1.087), (2.136, 11.18, 1.087), (7.429e-09, 11.18, 1.087), (-2.136, 11.18, 1.087)], [], [(16, 1, 3, 17), (29, 24, 7, 18), (18, 7, 5, 19), (40, 36, 1, 16), (26, 6, 4, 25), (37, 3, 1, 36), (24, 11, 14, 27), (31, 10, 15, 33), (35, 9, 12, 38), (30, 8, 13, 32), (28, 27, 14, 20), (51, 33, 15, 21, 54, 53, 52), (39, 37, 10, 22), (34, 31, 11, 23), (30, 34, 23, 8), (35, 39, 22, 9), (57, 55, 54, 21, 12, 32, 56, 58), (25, 28, 20, 13), (38, 40, 16, 0), (6, 18, 19, 4), (26, 29, 18, 6), (0, 16, 17, 2), (8, 23, 29, 26), (4, 19, 28, 25), (19, 5, 27, 28), (7, 24, 27, 5), (8, 26, 25, 13), (23, 11, 24, 29), (62, 60, 56, 32, 13, 20, 59, 61), (9, 22, 34, 30), (22, 10, 31, 34), (63, 59, 20, 14, 33, 51, 64), (9, 30, 32, 12), (11, 31, 33, 14), (12, 21, 40, 38), (2, 17, 39, 35), (17, 3, 37, 39), (2, 35, 38, 0), (10, 37, 36, 15), (21, 15, 36, 40), (47, 45, 71, 69), (45, 49, 72, 71), (59, 63, 87, 84), (48, 41, 65, 70), (54, 55, 93, 92), (81, 80, 112, 113), (42, 41, 48, 47, 44, 43), (44, 47, 69, 68), (45, 47, 48, 46), (46, 48, 70, 73), (80, 79, 103, 112), (46, 50, 49, 45), (52, 53, 91, 90), (65, 66, 76, 77), (66, 67, 88, 75, 76), (88, 67, 68, 87), (68, 69, 85, 84, 87), (81, 74, 73, 80), (79, 70, 65, 77, 78), (85, 69, 71, 86), (80, 73, 70, 79), (83, 72, 74, 81, 82), (86, 71, 72, 83), (87, 63, 101, 116), (79, 78, 111, 103), (51, 52, 90, 89), (50, 46, 73, 74), (41, 42, 66, 65), (77, 76, 109, 110), (42, 43, 67, 66), (78, 54, 92, 111), (63, 64, 102, 101), (53, 54, 78, 77), (43, 44, 68, 67), (76, 75, 106, 109), (53, 77, 110, 91), (49, 50, 74, 72), (92, 93, 103, 111), (100, 99, 107, 104), (102, 89, 106, 105), (99, 98, 108, 107), (101, 102, 105, 116), (95, 96, 114, 113), (93, 94, 112, 103), (94, 95, 113, 112), (97, 100, 104, 115), (89, 90, 109, 106), (96, 97, 115, 114), (90, 91, 110, 109), (83, 82, 114, 115), (60, 62, 100, 97), (86, 83, 115, 104), (84, 85, 107, 108), (55, 57, 94, 93), (85, 86, 104, 107), (57, 58, 95, 94), (64, 51, 89, 102), (88, 87, 116, 105), (56, 60, 97, 96), (61, 59, 98, 99), (75, 88, 105, 106), (59, 84, 108, 98), (62, 61, 99, 100), (82, 81, 113, 114), (58, 56, 96, 95), (30, 8, 119, 122), (35, 2, 117, 123), (35, 9, 120, 123), (26, 6, 118, 121), (26, 8, 119, 121), (30, 9, 120, 122), (123, 117, 126, 132), (118, 6, 125, 127), (123, 120, 129, 132), (121, 119, 128, 130), (121, 118, 127, 130), (122, 119, 128, 131), (117, 2, 124, 126), (122, 120, 129, 131), (138, 135, 142, 145), (139, 133, 140, 146), (139, 136, 143, 146), (137, 134, 141, 144), (137, 135, 142, 144), (138, 136, 143, 145), (146, 140, 149, 155), (141, 134, 148, 150), (146, 143, 152, 155), (144, 142, 151, 153), (144, 141, 150, 153), (145, 142, 151, 154), (140, 133, 147, 149), (145, 143, 152, 154), (2, 133, 147, 124), (2, 6, 134, 133), (6, 134, 148, 125), (125, 148, 150, 127), (150, 149, 126, 127), (124, 147, 149, 126)])
_uv = me_cube_005.uv_layers.new(name='UVMap')
_uv.uv.foreach_set('vector', [0.5, 0.0, 0.625, 0.0, 0.625, 0.25, 0.5, 0.25, 0.5, 0.4583, 0.625, 0.4583, 0.625, 0.5, 0.5, 0.5, 0.5, 0.5, 0.625, 0.5, 0.625, 0.75, 0.5, 0.75, 0.5, 0.9583, 0.625, 0.9583, 0.625, 1.0, 0.5, 1.0, 0.3333, 0.5, 0.375, 0.5, 0.375, 0.75, 0.3333, 0.75, 0.8333, 0.5, 0.875, 0.5, 0.875, 0.75, 0.8333, 0.75, 0.6667, 0.5, 0.7083, 0.5, 0.7083, 0.75, 0.6667, 0.75, 0.75, 0.5, 0.7917, 0.5, 0.7917, 0.75, 0.75, 0.75, 0.1667, 0.5, 0.2083, 0.5, 0.2083, 0.75, 0.1667, 0.75, 0.25, 0.5, 0.2917, 0.5, 0.2917, 0.75, 0.25, 0.75, 0.5, 0.7917, 0.625, 0.7917, 0.625, 0.8333, 0.5, 0.8333, 0.5265, 0.875, 0.625, 0.875, 0.625, 0.9167, 0.5, 0.9167, 0.5, 0.8827, 0.5, 0.8827, 0.5265, 0.8789, 0.5, 0.2917, 0.625, 0.2917, 0.625, 0.3333, 0.5, 0.3333, 0.5, 0.375, 0.625, 0.375, 0.625, 0.4167, 0.5, 0.4167, 0.375, 0.375, 0.5, 0.375, 0.5, 0.4167, 0.375, 0.4167, 0.375, 0.2917, 0.5, 0.2917, 0.5, 0.3333, 0.375, 0.3333, 0.4735, 0.8779, 0.4735, 0.8789, 0.5, 0.8827, 0.5, 0.9167, 0.375, 0.9167, 0.375, 0.875, 0.4235, 0.875, 0.4235, 0.8779, 0.375, 0.7917, 0.5, 0.7917, 0.5, 0.8333, 0.375, 0.8333, 0.375, 0.9583, 0.5, 0.9583, 0.5, 1.0, 0.375, 1.0, 0.375, 0.5, 0.5, 0.5, 0.5, 0.75, 0.375, 0.75, 0.375, 0.4583, 0.5, 0.4583, 0.5, 0.5, 0.375, 0.5, 0.375, 0.0, 0.5, 0.0, 0.5, 0.25, 0.375, 0.25, 0.375, 0.4167, 0.5, 0.4167, 0.5, 0.4583, 0.375, 0.4583, 0.375, 0.75, 0.5, 0.75, 0.5, 0.7917, 0.375, 0.7917, 0.5, 0.75, 0.625, 0.75, 0.625, 0.7917, 0.5, 0.7917, 0.625, 0.5, 0.6667, 0.5, 0.6667, 0.75, 0.625, 0.75, 0.2917, 0.5, 0.3333, 0.5, 0.3333, 0.75, 0.2917, 0.75, 0.5, 0.4167, 0.625, 0.4167, 0.625, 0.4583, 0.5, 0.4583, 0.4735, 0.8721, 0.4235, 0.8721, 0.4235, 0.875, 0.375, 0.875, 0.375, 0.8333, 0.5, 0.8333, 0.5, 0.8673, 0.4735, 0.8711, 0.375, 0.3333, 0.5, 0.3333, 0.5, 0.375, 0.375, 0.375, 0.5, 0.3333, 0.625, 0.3333, 0.625, 0.375, 0.5, 0.375, 0.5, 0.8673, 0.5, 0.8673, 0.5, 0.8333, 0.625, 0.8333, 0.625, 0.875, 0.5265, 0.875, 0.5265, 0.8711, 0.2083, 0.5, 0.25, 0.5, 0.25, 0.75, 0.2083, 0.75, 0.7083, 0.5, 0.75, 0.5, 0.75, 0.75, 0.7083, 0.75, 0.375, 0.9167, 0.5, 0.9167, 0.5, 0.9583, 0.375, 0.9583, 0.375, 0.25, 0.5, 0.25, 0.5, 0.2917, 0.375, 0.2917, 0.5, 0.25, 0.625, 0.25, 0.625, 0.2917, 0.5, 0.2917, 0.125, 0.5, 0.1667, 0.5, 0.1667, 0.75, 0.125, 0.75, 0.7917, 0.5, 0.8333, 0.5, 0.8333, 0.75, 0.7917, 0.75, 0.5, 0.9167, 0.625, 0.9167, 0.625, 0.9583, 0.5, 0.9583, 0.3333, 0.5, 0.3333, 0.5, 0.3333, 0.5, 0.3333, 0.5, 0.3333, 0.5, 0.3333, 0.5, 0.3333, 0.5, 0.3333, 0.5, 0.5, 0.8673, 0.5, 0.8673, 0.5, 0.8673, 0.5, 0.8673, 0.5422, 0.37, 0.75, 0.49, 0.75, 0.49, 0.5422, 0.37, 0.5, 0.8827, 0.4735, 0.8789, 0.4735, 0.8789, 0.5, 0.8827, 0.1667, 1.0, 0.1667, 1.0, 0.1667, 1.0, 0.1667, 1.0, 0.5422, 0.37, 0.75, 0.49, 0.5422, 0.37, 0.9578, 0.13, 0.75, 0.01, 0.9578, 0.13, 0.75, 0.01, 0.9578, 0.13, 0.9578, 0.13, 0.75, 0.01, 0.3333, 0.5, 0.3333, 0.5, 0.3333, 0.5, 0.3333, 0.5, 0.3333, 0.5, 0.3333, 0.5, 0.3333, 0.5, 0.3333, 0.5, 0.1667, 0.8239, 0.1667, 0.8239, 0.1667, 0.8239, 0.1667, 0.8239, 0.1667, 0.5, 0.1667, 0.5, 0.3333, 0.5, 0.3333, 0.5, 0.5265, 0.8789, 0.5, 0.8827, 0.5, 0.8827, 0.5265, 0.8789, 1.0, 0.5, 0.8333, 0.5, 0.8333, 0.8239, 1.0, 0.8239, 0.6667, 0.5, 0.6667, 0.5, 0.8333, 0.8239, 0.8333, 0.8239, 0.8333, 0.8239, 0.6667, 0.8239, 0.6667, 0.5, 0.5, 0.5, 0.5, 0.8239, 0.5, 0.5, 0.3333, 0.5, 0.3333, 0.8239, 0.5, 0.8239, 0.5, 0.8239, 0.1667, 1.0, 0.1667, 1.0, 0.1667, 1.0, 0.1667, 1.0, 0.1667, 0.8239, 0.1667, 0.5, -8.941e-08, 0.5, -8.941e-08, 0.8239, -8.941e-08, 0.8239, 0.3333, 0.8239, 0.3333, 0.5, 0.3333, 0.5, 0.3333, 0.8239, 0.1667, 0.8239, 0.1667, 0.5, 0.1667, 0.5, 0.1667, 0.8239, 0.3333, 0.8239, 0.1667, 0.5, 0.1667, 0.5, 0.3333, 0.8239, 0.3333, 0.8239, 0.3333, 0.5, 0.3333, 0.5, 0.3333, 0.5, 0.3333, 0.5, 0.5, 0.8673, 0.5, 0.8673, 0.5, 0.8673, 0.5, 0.8673, 0.1667, 0.8239, -8.941e-08, 0.8239, -8.941e-08, 0.8239, 0.1667, 0.8239, 0.5265, 0.875, 0.5265, 0.8789, 0.5265, 0.8789, 0.5265, 0.875, 0.1667, 0.5, 0.1667, 0.5, 0.1667, 0.5, 0.1667, 0.5, 0.75, 0.49, 0.5422, 0.37, 0.5422, 0.37, 0.75, 0.49, 1.0, 0.8239, 0.8333, 0.8239, 0.8333, 0.8239, 1.0, 0.8239, 0.5422, 0.37, 0.9578, 0.13, 0.9578, 0.13, 0.5422, 0.37, 0.5, 0.8827, 0.5, 0.8827, 0.5, 0.8827, 0.5, 0.8827, 0.5, 0.8673, 0.5265, 0.8711, 0.5265, 0.8711, 0.5, 0.8673, 0.5, 0.8827, 0.5, 0.8827, 0.5, 0.8827, 0.5, 0.8827, 0.9578, 0.13, 0.75, 0.01, 0.75, 0.01, 0.9578, 0.13, 0.8333, 0.8239, 0.8333, 0.8239, 0.8333, 0.8239, 0.8333, 0.8239, 0.5, 0.8827, 0.5, 0.8827, 0.5, 0.8827, 0.5, 0.8827, 0.3333, 0.5, 0.1667, 0.5, 0.1667, 0.5, 0.3333, 0.5, 0.5, 0.8827, 0.4735, 0.8789, 0.4735, 0.8789, 0.5, 0.8827, 0.4735, 0.8721, 0.4735, 0.8711, 0.4735, 0.8711, 0.4735, 0.8721, 0.5265, 0.8711, 0.5265, 0.875, 0.5265, 0.875, 0.5265, 0.8711, 0.4735, 0.8711, 0.5, 0.8673, 0.5, 0.8673, 0.4735, 0.8711, 0.5, 0.8673, 0.5265, 0.8711, 0.5265, 0.8711, 0.5, 0.8673, 0.4235, 0.8779, 0.4235, 0.875, 0.4235, 0.875, 0.4235, 0.8779, 0.4735, 0.8789, 0.4735, 0.8779, 0.4735, 0.8779, 0.4735, 0.8789, 0.4735, 0.8779, 0.4235, 0.8779, 0.4235, 0.8779, 0.4735, 0.8779, 0.4235, 0.8721, 0.4735, 0.8721, 0.4735, 0.8721, 0.4235, 0.8721, 0.5265, 0.875, 0.5265, 0.8789, 0.5265, 0.8789, 0.5265, 0.875, 0.4235, 0.875, 0.4235, 0.8721, 0.4235, 0.8721, 0.4235, 0.875, 0.5265, 0.8789, 0.5, 0.8827, 0.5, 0.8827, 0.5265, 0.8789, 0.3333, 0.8239, 0.3333, 0.8239, 0.3333, 0.8239, 0.3333, 0.8239, 0.4235, 0.8721, 0.4735, 0.8721, 0.4735, 0.8721, 0.4235, 0.8721, 0.3333, 0.5, 0.3333, 0.5, 0.3333, 0.5, 0.3333, 0.5, 0.5, 0.8239, 0.3333, 0.8239, 0.3333, 0.8239, 0.5, 0.8239, 0.4735, 0.8789, 0.4735, 0.8779, 0.4735, 0.8779, 0.4735, 0.8789, 0.3333, 0.8239, 0.3333, 0.8239, 0.3333, 0.8239, 0.3333, 0.8239, 0.4735, 0.8779, 0.4235, 0.8779, 0.4235, 0.8779, 0.4735, 0.8779, 0.5265, 0.8711, 0.5265, 0.875, 0.5265, 0.875, 0.5265, 0.8711, 0.6667, 0.8239, 0.5, 0.8239, 0.5, 0.8239, 0.6667, 0.8239, 0.4235, 0.875, 0.4235, 0.8721, 0.4235, 0.8721, 0.4235, 0.875, 0.4735, 0.8711, 0.5, 0.8673, 0.5, 0.8673, 0.4735, 0.8711, 0.8333, 0.8239, 0.8333, 0.8239, 0.8333, 0.8239, 0.8333, 0.8239, 0.5, 0.8673, 0.5, 0.8673, 0.5, 0.8673, 0.5, 0.8673, 0.4735, 0.8721, 0.4735, 0.8711, 0.4735, 0.8711, 0.4735, 0.8721, 0.3333, 0.8239, 0.3333, 0.8239, 0.3333, 0.8239, 0.3333, 0.8239, 0.4235, 0.8779, 0.4235, 0.875, 0.4235, 0.875, 0.4235, 0.8779, 0.25, 0.5, 0.2917, 0.5, 0.2917, 0.5, 0.25, 0.5, 0.375, 0.2917, 0.375, 0.25, 0.375, 0.25, 0.375, 0.2917, 0.1667, 0.5, 0.2083, 0.5, 0.2083, 0.5, 0.1667, 0.5, 0.3333, 0.5, 0.375, 0.5, 0.375, 0.5, 0.3333, 0.5, 0.375, 0.4583, 0.375, 0.4167, 0.375, 0.4167, 0.375, 0.4583, 0.375, 0.375, 0.375, 0.3333, 0.375, 0.3333, 0.375, 0.375, 0.375, 0.2917, 0.375, 0.25, 0.375, 0.25, 0.375, 0.2917, 0.375, 0.5, 0.375, 0.5, 0.375, 0.5, 0.375, 0.5, 0.1667, 0.5, 0.2083, 0.5, 0.2083, 0.5, 0.1667, 0.5, 0.375, 0.4583, 0.375, 0.4167, 0.375, 0.4167, 0.375, 0.4583, 0.3333, 0.5, 0.375, 0.5, 0.375, 0.5, 0.3333, 0.5, 0.25, 0.5, 0.2917, 0.5, 0.2917, 0.5, 0.25, 0.5, 0.375, 0.25, 0.375, 0.25, 0.375, 0.25, 0.375, 0.25, 0.375, 0.375, 0.375, 0.3333, 0.375, 0.3333, 0.375, 0.375, 0.25, 0.5, 0.2917, 0.5, 0.2917, 0.5, 0.25, 0.5, 0.375, 0.2917, 0.375, 0.25, 0.375, 0.25, 0.375, 0.2917, 0.1667, 0.5, 0.2083, 0.5, 0.2083, 0.5, 0.1667, 0.5, 0.3333, 0.5, 0.375, 0.5, 0.375, 0.5, 0.3333, 0.5, 0.375, 0.4583, 0.375, 0.4167, 0.375, 0.4167, 0.375, 0.4583, 0.375, 0.375, 0.375, 0.3333, 0.375, 0.3333, 0.375, 0.375, 0.375, 0.2917, 0.375, 0.25, 0.375, 0.25, 0.375, 0.2917, 0.375, 0.5, 0.375, 0.5, 0.375, 0.5, 0.375, 0.5, 0.1667, 0.5, 0.2083, 0.5, 0.2083, 0.5, 0.1667, 0.5, 0.375, 0.4583, 0.375, 0.4167, 0.375, 0.4167, 0.375, 0.4583, 0.3333, 0.5, 0.375, 0.5, 0.375, 0.5, 0.3333, 0.5, 0.25, 0.5, 0.2917, 0.5, 0.2917, 0.5, 0.25, 0.5, 0.375, 0.25, 0.375, 0.25, 0.375, 0.25, 0.375, 0.25, 0.375, 0.375, 0.375, 0.3333, 0.375, 0.3333, 0.375, 0.375, 0.375, 0.25, 0.375, 0.25, 0.375, 0.25, 0.375, 0.25, 0.375, 0.25, 0.0, 0.0, 0.0, 0.0, 0.375, 0.25, 0.0, 0.0, 0.0, 0.0, 0.375, 0.5, 0.375, 0.5, 0.375, 0.5, 0.375, 0.5, 0.375, 0.5, 0.375, 0.5, 0.375, 0.5, 0.0, 0.0, 0.0, 0.0, 0.375, 0.5, 0.375, 0.25, 0.375, 0.25, 0.375, 0.25, 0.0, 0.0])
me_cube_005.use_remesh_fix_poles = True
me_cube_005.use_remesh_preserve_attributes = False
me_cube_005.update()
me_cylinder_001 = bpy.data.meshes.new('Cylinder.001')
me_cylinder_001.from_pydata([(0.0, 1.0, -1.0), (0.0, 1.0, 0.2353), (0.866, 0.5, -1.0), (0.866, 0.5, 0.2353), (0.866, -0.5, -1.0), (0.866, -0.5, 0.2353), (-8.742e-08, -1.0, -1.0), (-8.742e-08, -1.0, 0.2353), (-0.866, -0.5, -1.0), (-0.866, -0.5, 0.2353), (-0.866, 0.5, -1.0), (-0.866, 0.5, 0.2353), (0.866, 0.5, 1.742), (8.64e-09, 1.0, 1.742), (0.866, -0.5, 1.742), (-7.878e-08, -1.0, 1.742), (-0.866, -0.5, 1.742), (-0.866, 0.5, 1.742), (1.391e-07, 1.284, 0.6662), (1.428e-07, 1.284, 1.311), (1.112, 0.642, 1.311), (1.112, 0.642, 0.6662), (1.112, -0.642, 0.6662), (1.112, -0.642, 1.311), (3.056e-08, -1.284, 1.311), (2.686e-08, -1.284, 0.6662), (-1.112, 0.642, 0.6662), (-1.112, 0.642, 1.311), (-1.112, -0.642, 1.311), (-1.112, -0.642, 0.6662), (-1.429e-06, 15.6, -1.0), (-1.429e-06, 15.6, 0.2353), (0.866, 16.1, -1.0), (0.866, 16.1, 0.2353), (0.866, 17.1, -1.0), (0.866, 17.1, 0.2353), (-1.819e-06, 17.6, -1.0), (-1.819e-06, 17.6, 0.2353), (-0.866, 17.1, -1.0), (-0.866, 17.1, 0.2353), (-0.866, 16.1, -1.0), (-0.866, 16.1, 0.2353), (0.866, 16.1, 1.742), (-1.421e-06, 15.6, 1.742), (0.866, 17.1, 1.742), (-1.81e-06, 17.6, 1.742), (-0.866, 17.1, 1.742), (-0.866, 16.1, 1.742), (-1.247e-06, 15.31, 0.6662), (-1.244e-06, 15.31, 1.311), (1.112, 15.95, 1.311), (1.112, 15.95, 0.6662), (1.112, 17.24, 0.6662), (1.112, 17.24, 1.311), (-1.744e-06, 17.88, 1.311), (-1.747e-06, 17.88, 0.6662), (-1.112, 15.95, 0.6662), (-1.112, 15.95, 1.311), (-1.112, 17.24, 1.311), (-1.112, 17.24, 0.6662)], [], [(0, 1, 3, 2), (2, 3, 5, 4), (4, 5, 7, 6), (6, 7, 9, 8), (20, 19, 13, 12), (8, 9, 11, 10), (10, 11, 1, 0), (0, 2, 4, 6, 8, 10), (12, 13, 17, 16, 15, 14), (24, 23, 14, 15), (19, 27, 17, 13), (28, 24, 15, 16), (23, 20, 12, 14), (27, 28, 16, 17), (11, 9, 29, 26), (26, 29, 28, 27), (5, 3, 21, 22), (22, 21, 20, 23), (9, 7, 25, 29), (29, 25, 24, 28), (1, 11, 26, 18), (18, 26, 27, 19), (7, 5, 22, 25), (25, 22, 23, 24), (3, 1, 18, 21), (21, 18, 19, 20), (30, 32, 33, 31), (32, 34, 35, 33), (34, 36, 37, 35), (36, 38, 39, 37), (50, 42, 43, 49), (38, 40, 41, 39), (40, 30, 31, 41), (30, 40, 38, 36, 34, 32), (42, 44, 45, 46, 47, 43), (54, 45, 44, 53), (49, 43, 47, 57), (58, 46, 45, 54), (53, 44, 42, 50), (57, 47, 46, 58), (41, 56, 59, 39), (56, 57, 58, 59), (35, 52, 51, 33), (52, 53, 50, 51), (39, 59, 55, 37), (59, 58, 54, 55), (31, 48, 56, 41), (48, 49, 57, 56), (37, 55, 52, 35), (55, 54, 53, 52), (33, 51, 48, 31), (51, 50, 49, 48)])
_uv = me_cylinder_001.uv_layers.new(name='UVMap')
_uv.uv.foreach_set('vector', [1.0, 0.5, 1.0, 1.0, 0.8333, 1.0, 0.8333, 0.5, 0.8333, 0.5, 0.8333, 1.0, 0.6667, 1.0, 0.6667, 0.5, 0.6667, 0.5, 0.6667, 1.0, 0.5, 1.0, 0.5, 0.5, 0.5, 0.5, 0.5, 1.0, 0.3333, 1.0, 0.3333, 0.5, 0.8333, 1.0, 1.0, 1.0, 1.0, 1.0, 0.8333, 1.0, 0.3333, 0.5, 0.3333, 1.0, 0.1667, 1.0, 0.1667, 0.5, 0.1667, 0.5, 0.1667, 1.0, -8.941e-08, 1.0, -8.941e-08, 0.5, 0.75, 0.49, 0.9578, 0.37, 0.9578, 0.13, 0.75, 0.01, 0.5422, 0.13, 0.5422, 0.37, 0.4578, 0.37, 0.25, 0.49, 0.04215, 0.37, 0.04215, 0.13, 0.25, 0.01, 0.4578, 0.13, 0.5, 1.0, 0.6667, 1.0, 0.6667, 1.0, 0.5, 1.0, -8.941e-08, 1.0, 0.1667, 1.0, 0.1667, 1.0, -8.941e-08, 1.0, 0.3333, 1.0, 0.5, 1.0, 0.5, 1.0, 0.3333, 1.0, 0.6667, 1.0, 0.8333, 1.0, 0.8333, 1.0, 0.6667, 1.0, 0.1667, 1.0, 0.3333, 1.0, 0.3333, 1.0, 0.1667, 1.0, 0.1667, 1.0, 0.3333, 1.0, 0.3333, 1.0, 0.1667, 1.0, 0.1667, 1.0, 0.3333, 1.0, 0.3333, 1.0, 0.1667, 1.0, 0.6667, 1.0, 0.8333, 1.0, 0.8333, 1.0, 0.6667, 1.0, 0.6667, 1.0, 0.8333, 1.0, 0.8333, 1.0, 0.6667, 1.0, 0.3333, 1.0, 0.5, 1.0, 0.5, 1.0, 0.3333, 1.0, 0.3333, 1.0, 0.5, 1.0, 0.5, 1.0, 0.3333, 1.0, -8.941e-08, 1.0, 0.1667, 1.0, 0.1667, 1.0, -8.941e-08, 1.0, -8.941e-08, 1.0, 0.1667, 1.0, 0.1667, 1.0, -8.941e-08, 1.0, 0.5, 1.0, 0.6667, 1.0, 0.6667, 1.0, 0.5, 1.0, 0.5, 1.0, 0.6667, 1.0, 0.6667, 1.0, 0.5, 1.0, 0.8333, 1.0, 1.0, 1.0, 1.0, 1.0, 0.8333, 1.0, 0.8333, 1.0, 1.0, 1.0, 1.0, 1.0, 0.8333, 1.0, 1.0, 0.5, 0.8333, 0.5, 0.8333, 1.0, 1.0, 1.0, 0.8333, 0.5, 0.6667, 0.5, 0.6667, 1.0, 0.8333, 1.0, 0.6667, 0.5, 0.5, 0.5, 0.5, 1.0, 0.6667, 1.0, 0.5, 0.5, 0.3333, 0.5, 0.3333, 1.0, 0.5, 1.0, 0.8333, 1.0, 0.8333, 1.0, 1.0, 1.0, 1.0, 1.0, 0.3333, 0.5, 0.1667, 0.5, 0.1667, 1.0, 0.3333, 1.0, 0.1667, 0.5, -8.941e-08, 0.5, -8.941e-08, 1.0, 0.1667, 1.0, 0.75, 0.49, 0.5422, 0.37, 0.5422, 0.13, 0.75, 0.01, 0.9578, 0.13, 0.9578, 0.37, 0.4578, 0.37, 0.4578, 0.13, 0.25, 0.01, 0.04215, 0.13, 0.04215, 0.37, 0.25, 0.49, 0.5, 1.0, 0.5, 1.0, 0.6667, 1.0, 0.6667, 1.0, -8.941e-08, 1.0, -8.941e-08, 1.0, 0.1667, 1.0, 0.1667, 1.0, 0.3333, 1.0, 0.3333, 1.0, 0.5, 1.0, 0.5, 1.0, 0.6667, 1.0, 0.6667, 1.0, 0.8333, 1.0, 0.8333, 1.0, 0.1667, 1.0, 0.1667, 1.0, 0.3333, 1.0, 0.3333, 1.0, 0.1667, 1.0, 0.1667, 1.0, 0.3333, 1.0, 0.3333, 1.0, 0.1667, 1.0, 0.1667, 1.0, 0.3333, 1.0, 0.3333, 1.0, 0.6667, 1.0, 0.6667, 1.0, 0.8333, 1.0, 0.8333, 1.0, 0.6667, 1.0, 0.6667, 1.0, 0.8333, 1.0, 0.8333, 1.0, 0.3333, 1.0, 0.3333, 1.0, 0.5, 1.0, 0.5, 1.0, 0.3333, 1.0, 0.3333, 1.0, 0.5, 1.0, 0.5, 1.0, -8.941e-08, 1.0, -8.941e-08, 1.0, 0.1667, 1.0, 0.1667, 1.0, -8.941e-08, 1.0, -8.941e-08, 1.0, 0.1667, 1.0, 0.1667, 1.0, 0.5, 1.0, 0.5, 1.0, 0.6667, 1.0, 0.6667, 1.0, 0.5, 1.0, 0.5, 1.0, 0.6667, 1.0, 0.6667, 1.0, 0.8333, 1.0, 0.8333, 1.0, 1.0, 1.0, 1.0, 1.0, 0.8333, 1.0, 0.8333, 1.0, 1.0, 1.0, 1.0, 1.0])
me_cylinder_001.use_remesh_fix_poles = True
me_cylinder_001.use_remesh_preserve_attributes = False
me_cylinder_001.update()

# ---- objects
ob_cube_002 = bpy.data.objects.new('Cube.002', me_cube_003)
ob_plane = bpy.data.objects.new('Plane', me_plane)
ob_cube = bpy.data.objects.new('Cube', me_cube_005)
ob_cylinder = bpy.data.objects.new('Cylinder', me_cylinder_001)

# ---- transforms, parenting, visibility, modifiers, constraints
ob_cube_002.location = (1.982, -1.982, -0.5065)
ob_cube_002.scale = (0.4389, 0.4389, 0.4389)
ob_plane.location = (-0.1933, 0.1933, -0.06764)
ob_plane.scale = (1.129, 1.129, 1.129)
ob_cube.location = (-0.1933, -1.762, -0.5065)
ob_cube.scale = (0.5105, 0.3233, 0.3233)
ob_cylinder.location = (0.9641, -2.121, -0.5065)
ob_cylinder.rotation_euler = (1.571, -1.571, 0.0)
ob_cylinder.scale = (0.1395, 0.1395, 0.1395)

# ---- collection membership
col_collection.objects.link(ob_cube_002)
col_collection.objects.link(ob_plane)
col_collection.objects.link(ob_cube)
col_collection.objects.link(ob_cylinder)

# ---- scene / render settings (as saved in the file)
scene.frame_start = 1; scene.frame_end = 250; scene.frame_set(51)
scene.render.engine = 'BLENDER_EEVEE_NEXT'
scene.cycles.use_denoising = False
scene.cycles.samples = 128
scene.cycles.sampling_pattern = 'TABULATED_SOBOL'
scene.cycles.use_adaptive_sampling = False
scene.cycles.use_light_tree = False
scene.view_settings.view_transform = 'Filmic'
bpy.context.view_layer.update()

# ---- added for rendering (the .blend has no active camera and no usable light): camera, sun
cam_auto = bpy.data.cameras.new('AutoCamera')
cam_auto.lens = 50.0
cam_auto.sensor_width = 36.0
cam_auto.clip_end = 1000.0
ob_auto_camera = bpy.data.objects.new('AutoCamera', cam_auto)
scene.collection.objects.link(ob_auto_camera)
ob_auto_camera.location = (8.57014, -10.3228, 5.18609)
ob_auto_camera.rotation_euler = (1.09748, -7.21219e-08, 0.694738)
scene.camera = ob_auto_camera
light_auto_sun = bpy.data.lights.new('AutoSun', 'SUN')
light_auto_sun.energy = 3.0
light_auto_sun.angle = 0.0523599
ob_auto_sun = bpy.data.objects.new('AutoSun', light_auto_sun)
scene.collection.objects.link(ob_auto_sun)
ob_auto_sun.rotation_euler = (0.872665, 0.174533, 0.523599)
bpy.context.view_layer.update()
